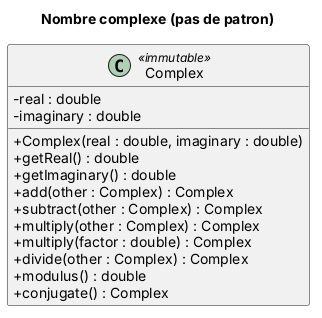

The diagram above was rendered by PlantUML. Its source (embedded in the PNG):
@startuml 00_complex
hide empty members
skinparam classAttributeIconSize 0
title Nombre complexe (pas de patron)

class Complex <<immutable>> {
  - real : double
  - imaginary : double
  + Complex(real : double, imaginary : double)
  + getReal() : double
  + getImaginary() : double
  + add(other : Complex) : Complex
  + subtract(other : Complex) : Complex
  + multiply(other : Complex) : Complex
  + multiply(factor : double) : Complex
  + divide(other : Complex) : Complex
  + modulus() : double
  + conjugate() : Complex
}
@enduml